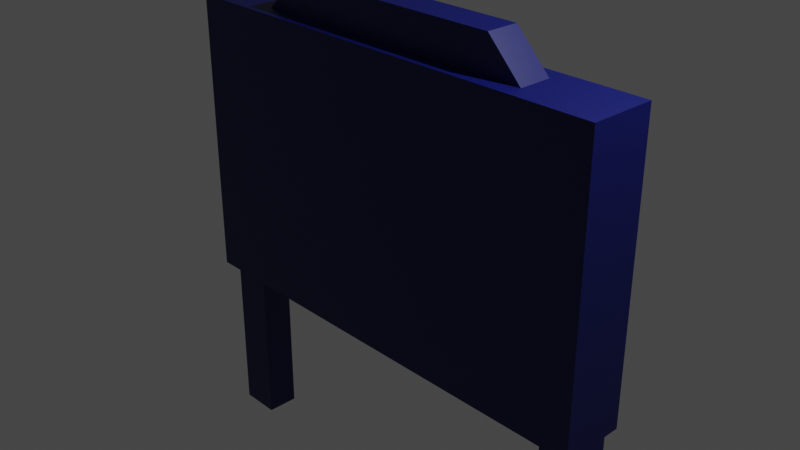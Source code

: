 # Source: AdSign.blend  (saved by Blender 3.4.6; exported with 4.5.12 LTS)
import bpy
from mathutils import Matrix  # noqa: F401  (used for matrix-valued properties, if any)

bpy.ops.wm.read_factory_settings(use_empty=True)
scene = bpy.context.scene
scene.name = 'Scene'

# ---- collections
col_collection = bpy.data.collections.new('Collection'); scene.collection.children.link(col_collection)
col_vitriini = bpy.data.collections.new('VItriini'); scene.collection.children.link(col_vitriini)

# ---- images (referenced by path relative to the original .blend; pixels are not part of the script)
import os
ASSET_DIR = os.environ.get("B2B_ASSET_DIR", "")  # directory of the original .blend (textures are referenced by path, not embedded)
HERE = os.path.dirname(os.path.abspath(__file__))  # packed textures are extracted next to this script under _unpacked/

def load_image(name, relpath, width, height, colorspace="sRGB"):
    """Load a texture the original file referenced (path relative to the .blend, or extracted next to this script)."""
    p = next((c for c in (os.path.join(HERE, relpath), os.path.join(ASSET_DIR, relpath)) if relpath and os.path.exists(c)), "")
    if p:
        img = bpy.data.images.load(p, check_existing=True)
        img.name = name
    else:  # same state as the original file: an image datablock whose file is absent (Cycles renders it pink)
        img = bpy.data.images.new(name, width, height)
        img.source = "FILE"
        img.filepath = "//" + (relpath or name)
    img.colorspace_settings.name = colorspace
    return img
img_korkitaulu_png = load_image('korkitaulu.png', '_unpacked/korkitaulu.1e32ff55.png', 800, 500, 'sRGB')
img_vittext = load_image('VitText', '_unpacked/VitText.6f0c8f96.png', 128, 128, 'sRGB')

# ---- materials (node trees are filled in below, after node groups)
mat_material = bpy.data.materials.new('Material')
mat_material.use_transparent_shadow = False
mat_vitriinimat = bpy.data.materials.new('VitriiniMAT')
mat_vitriinimat.alpha_threshold = 0.0
mat_vitriinimat.use_transparent_shadow = False
mat_vitriinimat.roughness = 0.5
mat_vitriinimat.line_color = (0.0, 0.0, 0.0, 1.0)

# ---- material node trees
mat_material.use_nodes = True; mat_material.node_tree.nodes.clear()
_N = mat_material.node_tree.nodes; _L = mat_material.node_tree.links
n0 = _N.new('ShaderNodeBsdfPrincipled'); n0.name = 'Principled BSDF'; n0.location = (10, 300)
n0.distribution = 'GGX'
n0.subsurface_method = 'RANDOM_WALK_SKIN'
n0.inputs[3].default_value = 1.45
n0.inputs[27].default_value = (0.0, 0.0, 0.0, 1.0)
n0.inputs[28].default_value = 1.0
n1 = _N.new('ShaderNodeOutputMaterial'); n1.name = 'Material Output'; n1.location = (300, 300)
n2 = _N.new('ShaderNodeTexImage'); n2.name = 'Image Texture'; n2.location = (-280, 280)
n2.image = img_korkitaulu_png
n2.interpolation = 'Closest'
_L.new(n0.outputs[0], n1.inputs[0])
_L.new(n2.outputs[0], n0.inputs[0])
n1.is_active_output = True
mat_vitriinimat.use_nodes = True; mat_vitriinimat.node_tree.nodes.clear()
_N = mat_vitriinimat.node_tree.nodes; _L = mat_vitriinimat.node_tree.links
n0 = _N.new('ShaderNodeOutputMaterial'); n0.name = 'Material Output'; n0.location = (300, 300)
n1 = _N.new('ShaderNodeBsdfPrincipled'); n1.name = 'Principled BSDF'; n1.location = (10, 300)
n1.distribution = 'GGX'
n1.subsurface_method = 'RANDOM_WALK_SKIN'
n1.inputs[3].default_value = 1.45
n1.inputs[27].default_value = (0.0, 0.0, 0.0, 1.0)
n1.inputs[28].default_value = 1.0
n2 = _N.new('ShaderNodeTexImage'); n2.name = 'Image Texture'; n2.location = (-280, 280)
n2.image = img_vittext
_L.new(n1.outputs[0], n0.inputs[0])
_L.new(n2.outputs[0], n1.inputs[0])
n0.is_active_output = True

# ---- world
world_world = bpy.data.worlds.new('World'); scene.world = world_world
world_world.use_nodes = True; world_world.node_tree.nodes.clear()
_N = world_world.node_tree.nodes; _L = world_world.node_tree.links
n0 = _N.new('ShaderNodeOutputWorld'); n0.name = 'World Output'; n0.location = (300, 300)
n1 = _N.new('ShaderNodeBackground'); n1.name = 'Background'; n1.location = (10, 300)
n1.inputs[0].default_value = (0.05088, 0.05088, 0.05088, 1.0)
_L.new(n1.outputs[0], n0.inputs[0])
n0.is_active_output = True
world_world.color = (0.05088, 0.05088, 0.05088)
world_world.use_sun_shadow = False
world_world.sun_shadow_jitter_overblur = 0.0

# ---- cameras
cam_camera = bpy.data.cameras.new('Camera')
cam_camera.clip_end = 100.0
cam_camera.ortho_scale = 7.314

# ---- lights
light_light = bpy.data.lights.new('Light', 'POINT')
light_light.transmission_factor = 0.0
light_light.energy = 1000.0
light_light.shadow_soft_size = 0.1
light_light.shadow_maximum_resolution = 0.006
light_light.use_absolute_resolution = True

# ---- meshes
me_cube_001 = bpy.data.meshes.new('Cube.001')
me_cube_001.from_pydata([(2.223, -0.1147, 1.624), (2.223, -0.1147, -1.124), (-2.223, -0.1147, 1.624), (-2.223, -0.1147, -1.124)], [], [(3, 2, 0, 1)])
_uv = me_cube_001.uv_layers.new(name='UVMap')
_uv.uv.foreach_set('vector', [0.9784, 0.01264, 0.9784, 0.9893, 0.01213, 0.9893, 0.01213, 0.01264])
me_cube_001.materials.append(mat_material)
me_cube_001.use_mirror_vertex_groups = False
me_cube_001.update()
me_cube = bpy.data.meshes.new('Cube')
me_cube.from_pydata([(2.6, -0.39, 1.875), (2.6, -0.39, -1.375), (-2.6, -0.39, 1.875), (-2.6, -0.39, -1.375), (2.223, 0.3447, 1.624), (2.6, 0.3427, 1.875), (2.223, 0.3447, -1.124), (2.6, 0.3427, -1.375), (-2.223, 0.3447, 1.624), (-2.6, 0.3427, 1.875), (-2.223, 0.3447, -1.124), (-2.6, 0.3427, -1.375), (2.223, -0.1147, 1.624), (2.223, -0.1147, -1.124), (-2.223, -0.1147, 1.624), (-2.223, -0.1147, -1.124), (0.0, -0.39, -1.375), (0.0, 0.3427, -1.375), (2.6, -0.02363, -1.375), (-2.6, -0.02363, -1.375), (0.0, -0.02363, -1.375), (1.3, -0.39, -1.375), (-1.3, 0.3427, -1.375), (2.6, 0.1596, -1.375), (-2.6, 0.1596, -1.375), (-1.3, -0.39, -1.375), (1.3, 0.3427, -1.375), (2.6, -0.2068, -1.375), (-2.6, -0.2068, -1.375), (0.0, -0.2068, -1.375), (0.0, 0.1596, -1.375), (-2.133, -0.02363, -1.375), (2.133, -0.02363, -1.375), (2.133, 0.1596, -1.375), (-2.133, 0.1596, -1.375), (-2.133, -0.2068, -1.375), (2.133, -0.2068, -1.375), (2.6, -0.02363, -3.384), (-2.6, -0.02363, -3.384), (2.6, 0.1596, -3.384), (-2.6, 0.1596, -3.384), (2.6, -0.2068, -3.384), (-2.6, -0.2068, -3.384), (-2.133, -0.02363, -3.384), (2.133, -0.02363, -3.384), (2.133, 0.1596, -3.384), (-2.133, 0.1596, -3.384), (-2.133, -0.2068, -3.384), (2.133, -0.2068, -3.384), (0.0, -0.39, 1.875), (0.0, 0.3427, 1.875), (2.6, -0.02363, 1.875), (-2.6, -0.02363, 1.875), (-1.3, -0.39, 1.875), (1.3, 0.3427, 1.875), (2.6, -0.2068, 1.875), (-2.6, -0.2068, 1.875), (1.3, -0.39, 1.875), (-1.3, 0.3427, 1.875), (2.6, 0.1596, 1.875), (-2.6, 0.1596, 1.875), (0.0, -0.2068, 1.875), (0.0, 0.1596, 1.875), (1.69, -0.02363, 1.875), (-1.69, -0.02363, 1.875), (-1.69, 0.1596, 1.875), (1.69, 0.1596, 1.875), (1.69, -0.2068, 1.875), (-1.69, -0.2068, 1.875), (0.0, -0.02363, 2.275), (0.0, -0.2068, 2.275), (0.0, 0.1596, 2.275), (1.3, -0.02363, 2.275), (-1.3, -0.02363, 2.275), (-1.3, 0.1596, 2.275), (1.3, 0.1596, 2.275), (1.3, -0.2068, 2.275), (-1.3, -0.2068, 2.275)], [], [(36, 27, 1, 21), (1, 0, 57, 49, 53, 2, 3, 25, 16, 21), (3, 2, 56, 52, 60, 9, 11, 24, 19, 28), (68, 56, 2, 53), (7, 5, 59, 51, 55, 0, 1, 27, 18, 23), (7, 26, 17, 22, 11, 10, 6), (5, 7, 6, 4), (8, 10, 11, 9), (9, 58, 50, 54, 5, 4, 8), (6, 10, 15, 13), (10, 8, 14, 15), (4, 6, 13, 12), (8, 4, 12, 14), (35, 29, 16, 25), (34, 30, 20, 31), (23, 18, 37, 39), (30, 33, 32, 20), (17, 26, 33, 30), (26, 7, 23, 33), (32, 33, 45, 44), (11, 22, 34, 24), (22, 17, 30, 34), (28, 35, 25, 3), (28, 19, 38, 42), (31, 20, 29, 35), (29, 36, 21, 16), (20, 32, 36, 29), (35, 28, 42, 47), (45, 39, 37, 44), (40, 46, 43, 38), (38, 43, 47, 42), (44, 37, 41, 48), (34, 31, 43, 46), (19, 24, 40, 38), (27, 36, 48, 41), (31, 35, 47, 43), (18, 27, 41, 37), (24, 34, 46, 40), (36, 32, 44, 48), (33, 23, 39, 45), (67, 61, 49, 57), (62, 65, 74, 71), (65, 60, 52, 64), (64, 68, 77, 73), (50, 58, 65, 62), (58, 9, 60, 65), (59, 66, 63, 51), (5, 54, 66, 59), (54, 50, 62, 66), (55, 67, 57, 0), (51, 63, 67, 55), (63, 66, 75, 72), (61, 68, 53, 49), (68, 61, 70, 77), (64, 52, 56, 68), (75, 71, 69, 72), (71, 74, 73, 69), (72, 69, 70, 76), (69, 73, 77, 70), (61, 67, 76, 70), (65, 64, 73, 74), (67, 63, 72, 76), (66, 62, 71, 75)])
_uv = me_cube.uv_layers.new(name='UVMap')
_uv.uv.foreach_set('vector', [0.8347, 0.5327, 0.8347, 0.5853, 0.8141, 0.5853, 0.8141, 0.439, 0.3658, 0.5853, 0.0, 0.5853, 0.0, 0.439, 0.0, 0.2927, 0.0, 0.1463, 0.0, 0.0, 0.3658, 0.0, 0.3658, 0.1463, 0.3658, 0.2927, 0.3658, 0.439, 0.9791, 0.1619, 0.9791, 0.4238, 0.9584, 0.4238, 0.9378, 0.4238, 0.9172, 0.4238, 0.8966, 0.4238, 0.8966, 0.1619, 0.9172, 0.1619, 0.9378, 0.1619, 0.9584, 0.1619, 0.7522, 0.7609, 0.7522, 0.8324, 0.7316, 0.8324, 0.7316, 0.7303, 0.8141, 0.1619, 0.8141, 0.4238, 0.7935, 0.4238, 0.7729, 0.4238, 0.7522, 0.4238, 0.7316, 0.4238, 0.7316, 0.1619, 0.7522, 0.1619, 0.7729, 0.1619, 0.7935, 0.1619, 0.7316, 0.0, 0.7316, 0.1463, 0.7316, 0.2927, 0.7316, 0.439, 0.7316, 0.5853, 0.7034, 0.5429, 0.7034, 0.04245, 0.3658, 0.0, 0.7316, 0.0, 0.7034, 0.04245, 0.3941, 0.04245, 0.3941, 0.5429, 0.7034, 0.5429, 0.7316, 0.5853, 0.3658, 0.5853, 0.3658, 0.5853, 0.3658, 0.439, 0.3658, 0.2927, 0.3658, 0.1463, 0.3658, 0.0, 0.3941, 0.04245, 0.3941, 0.5429, 0.9483, 0.4238, 0.9483, 0.7731, 0.8966, 0.7731, 0.8966, 0.4238, 0.9483, 0.7731, 0.9483, 0.9946, 0.8966, 0.9946, 0.8966, 0.7731, 0.3003, 0.8067, 0.3003, 0.5853, 0.352, 0.5853, 0.352, 0.8067, 1.0, 0.4238, 1.0, 0.9242, 0.9483, 0.9242, 0.9483, 0.4238, 0.8347, 0.05257, 0.8347, 0.2927, 0.8141, 0.2927, 0.8141, 0.1463, 0.876, 0.05257, 0.876, 0.2927, 0.8553, 0.2927, 0.8553, 0.05257, 0.7935, 0.1619, 0.7729, 0.1619, 0.7729, 0.0, 0.7935, 0.0, 0.876, 0.2927, 0.876, 0.5327, 0.8553, 0.5327, 0.8553, 0.2927, 0.8966, 0.2927, 0.8966, 0.439, 0.876, 0.5327, 0.876, 0.2927, 0.8966, 0.439, 0.8966, 0.5853, 0.876, 0.5853, 0.876, 0.5327, 0.3727, 0.7472, 0.352, 0.7472, 0.352, 0.5853, 0.3727, 0.5853, 0.8966, 0.0, 0.8966, 0.1463, 0.876, 0.05257, 0.876, 0.0, 0.8966, 0.1463, 0.8966, 0.2927, 0.876, 0.2927, 0.876, 0.05257, 0.8347, 0.0, 0.8347, 0.05257, 0.8141, 0.1463, 0.8141, 0.0, 0.9584, 0.1619, 0.9378, 0.1619, 0.9378, 0.0, 0.9584, 0.0, 0.8553, 0.05257, 0.8553, 0.2927, 0.8347, 0.2927, 0.8347, 0.05257, 0.8347, 0.2927, 0.8347, 0.5327, 0.8141, 0.439, 0.8141, 0.2927, 0.8553, 0.2927, 0.8553, 0.5327, 0.8347, 0.5327, 0.8347, 0.2927, 0.1426, 0.8114, 0.09005, 0.8114, 0.09005, 0.5853, 0.1426, 0.5853, 0.4758, 0.6379, 0.4758, 0.5853, 0.4964, 0.5853, 0.4964, 0.6379, 0.5582, 0.5853, 0.5582, 0.6379, 0.5376, 0.6379, 0.5376, 0.5853, 0.5376, 0.5853, 0.5376, 0.6379, 0.517, 0.6379, 0.517, 0.5853, 0.4964, 0.6379, 0.4964, 0.5853, 0.517, 0.5853, 0.517, 0.6379, 0.4345, 0.7472, 0.4139, 0.7472, 0.4139, 0.5853, 0.4345, 0.5853, 0.9378, 0.1619, 0.9172, 0.1619, 0.9172, 0.0, 0.9378, 0.0, 0.1952, 0.8114, 0.1426, 0.8114, 0.1426, 0.5853, 0.1952, 0.5853, 0.4139, 0.7472, 0.3933, 0.7472, 0.3933, 0.5853, 0.4139, 0.5853, 0.7729, 0.1619, 0.7522, 0.1619, 0.7522, 0.0, 0.7729, 0.0, 0.2478, 0.8114, 0.1952, 0.8114, 0.1952, 0.5853, 0.2478, 0.5853, 0.3933, 0.7472, 0.3727, 0.7472, 0.3727, 0.5853, 0.3933, 0.5853, 0.3003, 0.8114, 0.2478, 0.8114, 0.2478, 0.5853, 0.3003, 0.5853, 0.7522, 0.4953, 0.7522, 0.6281, 0.7316, 0.6281, 0.7316, 0.526, 0.0, 0.7755, 0.0, 0.5853, 0.04502, 0.6292, 0.04502, 0.7755, 0.7935, 0.7609, 0.7935, 0.8324, 0.7729, 0.8324, 0.7729, 0.7609, 0.4551, 0.5853, 0.4758, 0.5853, 0.4758, 0.6482, 0.4551, 0.6482, 0.8141, 0.6281, 0.8141, 0.7303, 0.7935, 0.7609, 0.7935, 0.6281, 0.8141, 0.7303, 0.8141, 0.8324, 0.7935, 0.8324, 0.7935, 0.7609, 0.7935, 0.4238, 0.7935, 0.4953, 0.7729, 0.4953, 0.7729, 0.4238, 0.8141, 0.4238, 0.8141, 0.526, 0.7935, 0.4953, 0.7935, 0.4238, 0.8141, 0.526, 0.8141, 0.6281, 0.7935, 0.6281, 0.7935, 0.4953, 0.7522, 0.4238, 0.7522, 0.4953, 0.7316, 0.526, 0.7316, 0.4238, 0.7729, 0.4238, 0.7729, 0.4953, 0.7522, 0.4953, 0.7522, 0.4238, 0.7729, 0.4953, 0.7935, 0.4953, 0.7935, 0.5582, 0.7729, 0.5582, 0.7522, 0.6281, 0.7522, 0.7609, 0.7316, 0.7303, 0.7316, 0.6281, 0.04502, 0.9657, 0.04502, 0.7755, 0.09005, 0.7755, 0.09005, 0.9219, 0.7729, 0.7609, 0.7729, 0.8324, 0.7522, 0.8324, 0.7522, 0.7609, 0.7935, 0.5582, 0.7935, 0.6604, 0.7729, 0.6604, 0.7729, 0.5582, 0.7935, 0.6604, 0.7935, 0.7625, 0.7729, 0.7625, 0.7729, 0.6604, 0.7729, 0.5582, 0.7729, 0.6604, 0.7522, 0.6604, 0.7522, 0.5582, 0.7729, 0.6604, 0.7729, 0.7625, 0.7522, 0.7625, 0.7522, 0.6604, 0.04502, 0.7755, 0.04502, 0.5853, 0.09005, 0.6292, 0.09005, 0.7755, 0.4345, 0.5853, 0.4551, 0.5853, 0.4551, 0.6482, 0.4345, 0.6482, 0.7522, 0.4953, 0.7729, 0.4953, 0.7729, 0.5582, 0.7522, 0.5582, 0.0, 0.9657, 0.0, 0.7755, 0.04502, 0.7755, 0.04502, 0.9219])
me_cube.materials.append(mat_vitriinimat)
me_cube.use_mirror_vertex_groups = False
me_cube.update()

# ---- objects
ob_light = bpy.data.objects.new('Light', light_light)
ob_camera = bpy.data.objects.new('Camera', cam_camera)
ob_taulu = bpy.data.objects.new('taulu', me_cube_001)
ob_vitriini = bpy.data.objects.new('vitriini', me_cube)

# ---- transforms, parenting, visibility, modifiers, constraints
ob_light.location = (4.076, 1.005, 5.904)
ob_light.rotation_euler = (0.6503, 0.05522, 1.866)
ob_light.lock_rotations_4d = False
ob_light.empty_display_type = 'ARROWS'
ob_light.color = (0.0, 0.0, 0.0, 0.0)
ob_light.lineart.crease_threshold = 0.0
ob_camera.location = (7.359, -6.926, 4.958)
ob_camera.rotation_euler = (1.109, 0.0, 0.8149)
ob_camera.lock_rotations_4d = False
ob_camera.empty_display_type = 'ARROWS'
ob_camera.color = (0.0, 0.0, 0.0, 0.0)
ob_camera.display_type = 'WIRE'
ob_camera.lineart.crease_threshold = 0.0
ob_taulu.location = (0.0, 0.0, 0.0)
ob_taulu.lock_rotations_4d = False
ob_taulu.empty_display_type = 'ARROWS'
ob_taulu.lineart.crease_threshold = 0.0
ob_vitriini.location = (0.0, 0.0, 0.0)
ob_vitriini.lock_rotations_4d = False
ob_vitriini.empty_display_type = 'ARROWS'
ob_vitriini.lineart.crease_threshold = 0.0

# ---- collection membership
col_collection.objects.link(ob_light)
col_collection.objects.link(ob_camera)
col_vitriini.objects.link(ob_taulu)
col_vitriini.objects.link(ob_vitriini)

# ---- scene / render settings (as saved in the file)
scene.camera = ob_camera
scene.frame_start = 1; scene.frame_end = 250; scene.frame_set(1)
scene.render.engine = 'BLENDER_EEVEE_NEXT'
scene.cycles.sampling_pattern = 'TABULATED_SOBOL'
scene.cycles.use_light_tree = False
scene.view_settings.view_transform = 'Filmic'
bpy.context.view_layer.update()
